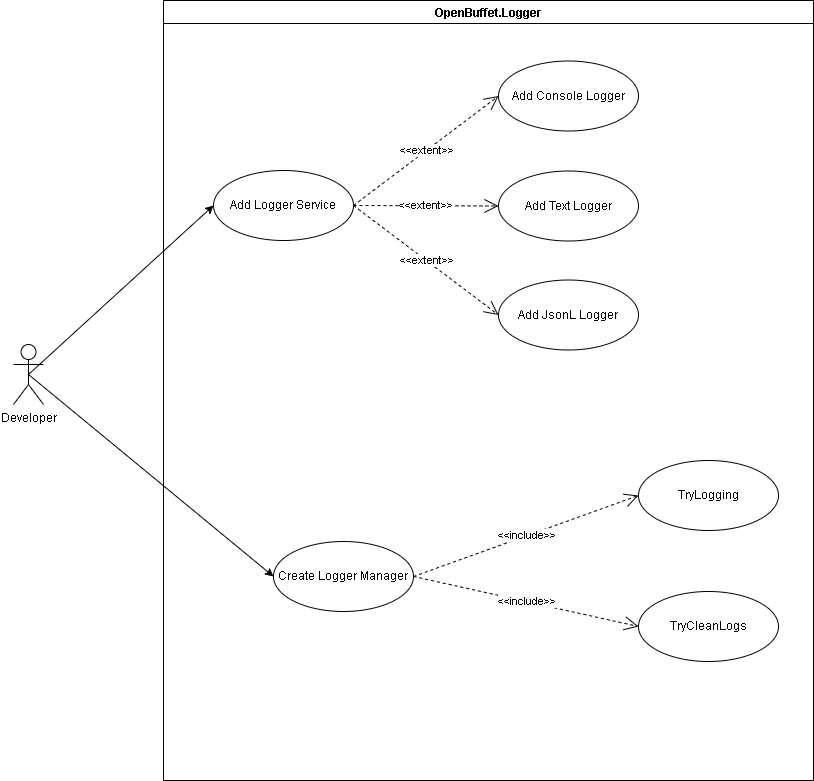

The diagram above was exported from draw.io. Its source (the exported page's mxGraphModel, read from the mxfile embedded in the PNG):
<mxGraphModel dx="1860" dy="827" grid="0" gridSize="10" guides="1" tooltips="1" connect="1" arrows="1" fold="1" page="0" pageScale="1" pageWidth="1169" pageHeight="827" math="0" shadow="0">
  <root>
    <mxCell id="0" />
    <mxCell id="1" parent="0" />
    <mxCell id="xXIhHZxwB07_bXkKbHlp-12" style="rounded=0;orthogonalLoop=1;jettySize=auto;html=1;exitX=0.5;exitY=0.5;exitDx=0;exitDy=0;exitPerimeter=0;entryX=0;entryY=0.5;entryDx=0;entryDy=0;" edge="1" parent="1" source="xXIhHZxwB07_bXkKbHlp-1" target="xXIhHZxwB07_bXkKbHlp-6">
      <mxGeometry relative="1" as="geometry" />
    </mxCell>
    <mxCell id="xXIhHZxwB07_bXkKbHlp-21" style="rounded=0;orthogonalLoop=1;jettySize=auto;html=1;exitX=0.5;exitY=0.5;exitDx=0;exitDy=0;exitPerimeter=0;entryX=0;entryY=0.5;entryDx=0;entryDy=0;" edge="1" parent="1" source="xXIhHZxwB07_bXkKbHlp-1" target="xXIhHZxwB07_bXkKbHlp-20">
      <mxGeometry relative="1" as="geometry" />
    </mxCell>
    <mxCell id="xXIhHZxwB07_bXkKbHlp-1" value="Developer" style="shape=umlActor;verticalLabelPosition=bottom;verticalAlign=top;html=1;outlineConnect=0;" vertex="1" parent="1">
      <mxGeometry x="90" y="384" width="30" height="60" as="geometry" />
    </mxCell>
    <mxCell id="xXIhHZxwB07_bXkKbHlp-2" value="OpenBuffet.Logger" style="swimlane;" vertex="1" parent="1">
      <mxGeometry x="240" y="40" width="650" height="780" as="geometry" />
    </mxCell>
    <mxCell id="xXIhHZxwB07_bXkKbHlp-3" value="Add Console Logger" style="ellipse;whiteSpace=wrap;html=1;" vertex="1" parent="xXIhHZxwB07_bXkKbHlp-2">
      <mxGeometry x="335" y="60.5" width="140" height="70" as="geometry" />
    </mxCell>
    <mxCell id="xXIhHZxwB07_bXkKbHlp-4" value="Add Text Logger" style="ellipse;whiteSpace=wrap;html=1;" vertex="1" parent="xXIhHZxwB07_bXkKbHlp-2">
      <mxGeometry x="335" y="170.5" width="140" height="70" as="geometry" />
    </mxCell>
    <mxCell id="xXIhHZxwB07_bXkKbHlp-5" value="Add JsonL Logger" style="ellipse;whiteSpace=wrap;html=1;" vertex="1" parent="xXIhHZxwB07_bXkKbHlp-2">
      <mxGeometry x="335" y="279.5" width="140" height="70" as="geometry" />
    </mxCell>
    <mxCell id="xXIhHZxwB07_bXkKbHlp-6" value="Create Logger Manager" style="ellipse;whiteSpace=wrap;html=1;" vertex="1" parent="xXIhHZxwB07_bXkKbHlp-2">
      <mxGeometry x="110" y="541" width="140" height="70" as="geometry" />
    </mxCell>
    <mxCell id="xXIhHZxwB07_bXkKbHlp-13" value="TryLogging" style="ellipse;whiteSpace=wrap;html=1;" vertex="1" parent="xXIhHZxwB07_bXkKbHlp-2">
      <mxGeometry x="475" y="460" width="140" height="70" as="geometry" />
    </mxCell>
    <mxCell id="xXIhHZxwB07_bXkKbHlp-14" value="TryCleanLogs" style="ellipse;whiteSpace=wrap;html=1;" vertex="1" parent="xXIhHZxwB07_bXkKbHlp-2">
      <mxGeometry x="475" y="591" width="140" height="70" as="geometry" />
    </mxCell>
    <mxCell id="xXIhHZxwB07_bXkKbHlp-20" value="Add Logger Service" style="ellipse;whiteSpace=wrap;html=1;" vertex="1" parent="xXIhHZxwB07_bXkKbHlp-2">
      <mxGeometry x="50" y="170" width="140" height="70" as="geometry" />
    </mxCell>
    <mxCell id="xXIhHZxwB07_bXkKbHlp-22" value="&amp;lt;&amp;lt;extent&amp;gt;&amp;gt;" style="endArrow=open;endSize=12;dashed=1;html=1;rounded=0;exitX=1;exitY=0.5;exitDx=0;exitDy=0;entryX=0;entryY=0.5;entryDx=0;entryDy=0;" edge="1" parent="xXIhHZxwB07_bXkKbHlp-2" source="xXIhHZxwB07_bXkKbHlp-20" target="xXIhHZxwB07_bXkKbHlp-3">
      <mxGeometry width="160" relative="1" as="geometry">
        <mxPoint x="160" y="280" as="sourcePoint" />
        <mxPoint x="320" y="280" as="targetPoint" />
      </mxGeometry>
    </mxCell>
    <mxCell id="xXIhHZxwB07_bXkKbHlp-23" value="&amp;lt;&amp;lt;extent&amp;gt;&amp;gt;" style="endArrow=open;endSize=12;dashed=1;html=1;rounded=0;exitX=1;exitY=0.5;exitDx=0;exitDy=0;entryX=0;entryY=0.5;entryDx=0;entryDy=0;" edge="1" parent="xXIhHZxwB07_bXkKbHlp-2" source="xXIhHZxwB07_bXkKbHlp-20" target="xXIhHZxwB07_bXkKbHlp-4">
      <mxGeometry width="160" relative="1" as="geometry">
        <mxPoint x="160" y="280" as="sourcePoint" />
        <mxPoint x="320" y="280" as="targetPoint" />
      </mxGeometry>
    </mxCell>
    <mxCell id="xXIhHZxwB07_bXkKbHlp-24" value="&amp;lt;&amp;lt;extent&amp;gt;&amp;gt;" style="endArrow=open;endSize=12;dashed=1;html=1;rounded=0;exitX=1;exitY=0.5;exitDx=0;exitDy=0;entryX=0;entryY=0.5;entryDx=0;entryDy=0;" edge="1" parent="xXIhHZxwB07_bXkKbHlp-2" source="xXIhHZxwB07_bXkKbHlp-20" target="xXIhHZxwB07_bXkKbHlp-5">
      <mxGeometry width="160" relative="1" as="geometry">
        <mxPoint x="160" y="280" as="sourcePoint" />
        <mxPoint x="320" y="280" as="targetPoint" />
      </mxGeometry>
    </mxCell>
    <mxCell id="xXIhHZxwB07_bXkKbHlp-25" value="&amp;lt;&amp;lt;include&amp;gt;&amp;gt;" style="endArrow=open;endSize=12;dashed=1;html=1;rounded=0;exitX=1;exitY=0.5;exitDx=0;exitDy=0;entryX=0;entryY=0.5;entryDx=0;entryDy=0;" edge="1" parent="xXIhHZxwB07_bXkKbHlp-2" source="xXIhHZxwB07_bXkKbHlp-6" target="xXIhHZxwB07_bXkKbHlp-13">
      <mxGeometry width="160" relative="1" as="geometry">
        <mxPoint x="190" y="530" as="sourcePoint" />
        <mxPoint x="350" y="530" as="targetPoint" />
      </mxGeometry>
    </mxCell>
    <mxCell id="xXIhHZxwB07_bXkKbHlp-26" value="&amp;lt;&amp;lt;include&amp;gt;&amp;gt;" style="endArrow=open;endSize=12;dashed=1;html=1;rounded=0;exitX=1;exitY=0.5;exitDx=0;exitDy=0;entryX=0;entryY=0.5;entryDx=0;entryDy=0;" edge="1" parent="xXIhHZxwB07_bXkKbHlp-2" source="xXIhHZxwB07_bXkKbHlp-6" target="xXIhHZxwB07_bXkKbHlp-14">
      <mxGeometry width="160" relative="1" as="geometry">
        <mxPoint x="290" y="591" as="sourcePoint" />
        <mxPoint x="450" y="591" as="targetPoint" />
      </mxGeometry>
    </mxCell>
  </root>
</mxGraphModel>